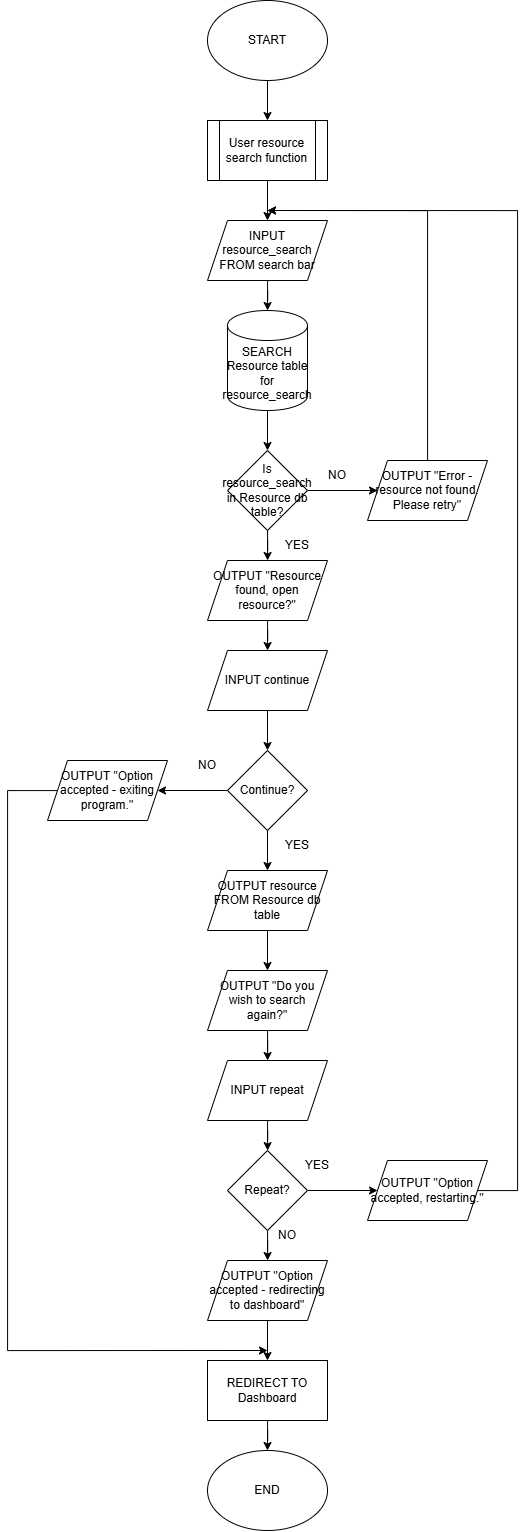

The diagram above was exported from draw.io. Its source (the exported page's mxGraphModel, read from the mxfile embedded in the PNG):
<mxGraphModel dx="1971" dy="811" grid="1" gridSize="10" guides="1" tooltips="1" connect="1" arrows="1" fold="1" page="1" pageScale="1" pageWidth="1200" pageHeight="1920" math="0" shadow="0">
  <root>
    <mxCell id="0" />
    <mxCell id="1" parent="0" />
    <mxCell id="i7zZvZXNuUtQ6Eur6NG5-3" edge="1" parent="1" source="i7zZvZXNuUtQ6Eur6NG5-1" style="edgeStyle=orthogonalEdgeStyle;rounded=0;orthogonalLoop=1;jettySize=auto;html=1;" target="i7zZvZXNuUtQ6Eur6NG5-2" value="">
      <mxGeometry relative="1" as="geometry" />
    </mxCell>
    <mxCell id="i7zZvZXNuUtQ6Eur6NG5-1" parent="1" style="ellipse;whiteSpace=wrap;html=1;" value="START" vertex="1">
      <mxGeometry height="80" width="120" x="460" y="30" as="geometry" />
    </mxCell>
    <mxCell id="i7zZvZXNuUtQ6Eur6NG5-5" edge="1" parent="1" source="i7zZvZXNuUtQ6Eur6NG5-2" style="edgeStyle=orthogonalEdgeStyle;rounded=0;orthogonalLoop=1;jettySize=auto;html=1;" target="i7zZvZXNuUtQ6Eur6NG5-4" value="">
      <mxGeometry relative="1" as="geometry" />
    </mxCell>
    <mxCell id="i7zZvZXNuUtQ6Eur6NG5-2" parent="1" style="shape=process;whiteSpace=wrap;html=1;backgroundOutline=1;" value="User resource search function" vertex="1">
      <mxGeometry height="60" width="120" x="460" y="150" as="geometry" />
    </mxCell>
    <mxCell id="i7zZvZXNuUtQ6Eur6NG5-7" edge="1" parent="1" source="i7zZvZXNuUtQ6Eur6NG5-4" style="edgeStyle=orthogonalEdgeStyle;rounded=0;orthogonalLoop=1;jettySize=auto;html=1;" target="i7zZvZXNuUtQ6Eur6NG5-6" value="">
      <mxGeometry relative="1" as="geometry" />
    </mxCell>
    <mxCell id="i7zZvZXNuUtQ6Eur6NG5-4" parent="1" style="shape=parallelogram;perimeter=parallelogramPerimeter;whiteSpace=wrap;html=1;fixedSize=1;" value="INPUT resource_search FROM search bar" vertex="1">
      <mxGeometry height="60" width="120" x="460" y="250" as="geometry" />
    </mxCell>
    <mxCell id="i7zZvZXNuUtQ6Eur6NG5-9" edge="1" parent="1" source="i7zZvZXNuUtQ6Eur6NG5-6" style="edgeStyle=orthogonalEdgeStyle;rounded=0;orthogonalLoop=1;jettySize=auto;html=1;" target="i7zZvZXNuUtQ6Eur6NG5-8" value="">
      <mxGeometry relative="1" as="geometry" />
    </mxCell>
    <mxCell id="i7zZvZXNuUtQ6Eur6NG5-6" parent="1" style="shape=cylinder3;whiteSpace=wrap;html=1;boundedLbl=1;backgroundOutline=1;size=15;" value="SEARCH Resource table for resource_search" vertex="1">
      <mxGeometry height="100" width="80" x="480" y="340" as="geometry" />
    </mxCell>
    <mxCell id="i7zZvZXNuUtQ6Eur6NG5-11" edge="1" parent="1" source="i7zZvZXNuUtQ6Eur6NG5-8" style="edgeStyle=orthogonalEdgeStyle;rounded=0;orthogonalLoop=1;jettySize=auto;html=1;" target="i7zZvZXNuUtQ6Eur6NG5-10" value="">
      <mxGeometry relative="1" as="geometry" />
    </mxCell>
    <mxCell id="i7zZvZXNuUtQ6Eur6NG5-15" edge="1" parent="1" source="i7zZvZXNuUtQ6Eur6NG5-8" style="edgeStyle=orthogonalEdgeStyle;rounded=0;orthogonalLoop=1;jettySize=auto;html=1;" target="i7zZvZXNuUtQ6Eur6NG5-14" value="">
      <mxGeometry relative="1" as="geometry" />
    </mxCell>
    <mxCell id="i7zZvZXNuUtQ6Eur6NG5-8" parent="1" style="rhombus;whiteSpace=wrap;html=1;" value="Is resource_search in Resource db table?" vertex="1">
      <mxGeometry height="80" width="80" x="480" y="480" as="geometry" />
    </mxCell>
    <mxCell id="i7zZvZXNuUtQ6Eur6NG5-12" edge="1" parent="1" source="i7zZvZXNuUtQ6Eur6NG5-10" style="edgeStyle=orthogonalEdgeStyle;rounded=0;orthogonalLoop=1;jettySize=auto;html=1;">
      <mxGeometry relative="1" as="geometry">
        <Array as="points">
          <mxPoint x="680" y="240" />
        </Array>
        <mxPoint x="520" y="240" as="targetPoint" />
      </mxGeometry>
    </mxCell>
    <mxCell id="i7zZvZXNuUtQ6Eur6NG5-10" parent="1" style="shape=parallelogram;perimeter=parallelogramPerimeter;whiteSpace=wrap;html=1;fixedSize=1;" value="OUTPUT &quot;Error - resource not found. Please retry&quot;" vertex="1">
      <mxGeometry height="60" width="120" x="620" y="490" as="geometry" />
    </mxCell>
    <mxCell id="i7zZvZXNuUtQ6Eur6NG5-13" parent="1" style="text;html=1;whiteSpace=wrap;strokeColor=none;fillColor=none;align=center;verticalAlign=middle;rounded=0;" value="NO" vertex="1">
      <mxGeometry height="30" width="60" x="560" y="490" as="geometry" />
    </mxCell>
    <mxCell id="i7zZvZXNuUtQ6Eur6NG5-20" edge="1" parent="1" source="i7zZvZXNuUtQ6Eur6NG5-14" style="edgeStyle=orthogonalEdgeStyle;rounded=0;orthogonalLoop=1;jettySize=auto;html=1;" target="i7zZvZXNuUtQ6Eur6NG5-19" value="">
      <mxGeometry relative="1" as="geometry" />
    </mxCell>
    <mxCell id="i7zZvZXNuUtQ6Eur6NG5-14" parent="1" style="shape=parallelogram;perimeter=parallelogramPerimeter;whiteSpace=wrap;html=1;fixedSize=1;" value="OUTPUT &quot;Resource found, open resource?&quot;" vertex="1">
      <mxGeometry height="60" width="120" x="460" y="590" as="geometry" />
    </mxCell>
    <mxCell id="i7zZvZXNuUtQ6Eur6NG5-16" parent="1" style="text;html=1;whiteSpace=wrap;strokeColor=none;fillColor=none;align=center;verticalAlign=middle;rounded=0;" value="YES" vertex="1">
      <mxGeometry height="30" width="60" x="520" y="560" as="geometry" />
    </mxCell>
    <mxCell id="i7zZvZXNuUtQ6Eur6NG5-22" edge="1" parent="1" source="i7zZvZXNuUtQ6Eur6NG5-19" style="edgeStyle=orthogonalEdgeStyle;rounded=0;orthogonalLoop=1;jettySize=auto;html=1;" target="i7zZvZXNuUtQ6Eur6NG5-21" value="">
      <mxGeometry relative="1" as="geometry" />
    </mxCell>
    <mxCell id="i7zZvZXNuUtQ6Eur6NG5-19" parent="1" style="shape=parallelogram;perimeter=parallelogramPerimeter;whiteSpace=wrap;html=1;fixedSize=1;" value="INPUT continue" vertex="1">
      <mxGeometry height="60" width="120" x="460" y="680" as="geometry" />
    </mxCell>
    <mxCell id="i7zZvZXNuUtQ6Eur6NG5-24" edge="1" parent="1" source="i7zZvZXNuUtQ6Eur6NG5-21" style="edgeStyle=orthogonalEdgeStyle;rounded=0;orthogonalLoop=1;jettySize=auto;html=1;" target="i7zZvZXNuUtQ6Eur6NG5-23" value="">
      <mxGeometry relative="1" as="geometry" />
    </mxCell>
    <mxCell id="i7zZvZXNuUtQ6Eur6NG5-27" edge="1" parent="1" source="i7zZvZXNuUtQ6Eur6NG5-21" style="edgeStyle=orthogonalEdgeStyle;rounded=0;orthogonalLoop=1;jettySize=auto;html=1;" target="i7zZvZXNuUtQ6Eur6NG5-26" value="">
      <mxGeometry relative="1" as="geometry" />
    </mxCell>
    <mxCell id="i7zZvZXNuUtQ6Eur6NG5-21" parent="1" style="rhombus;whiteSpace=wrap;html=1;" value="Continue?" vertex="1">
      <mxGeometry height="80" width="80" x="480" y="780" as="geometry" />
    </mxCell>
    <mxCell id="i7zZvZXNuUtQ6Eur6NG5-48" edge="1" parent="1" source="i7zZvZXNuUtQ6Eur6NG5-23" style="edgeStyle=orthogonalEdgeStyle;rounded=0;orthogonalLoop=1;jettySize=auto;html=1;">
      <mxGeometry relative="1" as="geometry">
        <Array as="points">
          <mxPoint x="260" y="820" />
          <mxPoint x="260" y="1380" />
        </Array>
        <mxPoint x="520" y="1380" as="targetPoint" />
      </mxGeometry>
    </mxCell>
    <mxCell id="i7zZvZXNuUtQ6Eur6NG5-23" parent="1" style="shape=parallelogram;perimeter=parallelogramPerimeter;whiteSpace=wrap;html=1;fixedSize=1;" value="OUTPUT &quot;Option accepted - exiting program.&quot;" vertex="1">
      <mxGeometry height="60" width="120" x="300" y="790" as="geometry" />
    </mxCell>
    <mxCell id="i7zZvZXNuUtQ6Eur6NG5-25" parent="1" style="text;html=1;whiteSpace=wrap;strokeColor=none;fillColor=none;align=center;verticalAlign=middle;rounded=0;" value="NO" vertex="1">
      <mxGeometry height="30" width="60" x="430" y="780" as="geometry" />
    </mxCell>
    <mxCell id="i7zZvZXNuUtQ6Eur6NG5-29" edge="1" parent="1" source="i7zZvZXNuUtQ6Eur6NG5-26" style="edgeStyle=orthogonalEdgeStyle;rounded=0;orthogonalLoop=1;jettySize=auto;html=1;" target="i7zZvZXNuUtQ6Eur6NG5-28" value="">
      <mxGeometry relative="1" as="geometry" />
    </mxCell>
    <mxCell id="i7zZvZXNuUtQ6Eur6NG5-26" parent="1" style="shape=parallelogram;perimeter=parallelogramPerimeter;whiteSpace=wrap;html=1;fixedSize=1;" value="OUTPUT resource FROM Resource db table" vertex="1">
      <mxGeometry height="60" width="120" x="460" y="900" as="geometry" />
    </mxCell>
    <mxCell id="i7zZvZXNuUtQ6Eur6NG5-32" edge="1" parent="1" source="i7zZvZXNuUtQ6Eur6NG5-28" style="edgeStyle=orthogonalEdgeStyle;rounded=0;orthogonalLoop=1;jettySize=auto;html=1;" target="i7zZvZXNuUtQ6Eur6NG5-31" value="">
      <mxGeometry relative="1" as="geometry" />
    </mxCell>
    <mxCell id="i7zZvZXNuUtQ6Eur6NG5-28" parent="1" style="shape=parallelogram;perimeter=parallelogramPerimeter;whiteSpace=wrap;html=1;fixedSize=1;" value="OUTPUT &quot;Do you wish to search again?&quot;" vertex="1">
      <mxGeometry height="60" width="120" x="460" y="1000" as="geometry" />
    </mxCell>
    <mxCell id="i7zZvZXNuUtQ6Eur6NG5-30" parent="1" style="text;html=1;whiteSpace=wrap;strokeColor=none;fillColor=none;align=center;verticalAlign=middle;rounded=0;" value="YES" vertex="1">
      <mxGeometry height="30" width="60" x="520" y="860" as="geometry" />
    </mxCell>
    <mxCell id="i7zZvZXNuUtQ6Eur6NG5-36" edge="1" parent="1" source="i7zZvZXNuUtQ6Eur6NG5-31" style="edgeStyle=orthogonalEdgeStyle;rounded=0;orthogonalLoop=1;jettySize=auto;html=1;" target="i7zZvZXNuUtQ6Eur6NG5-35" value="">
      <mxGeometry relative="1" as="geometry" />
    </mxCell>
    <mxCell id="i7zZvZXNuUtQ6Eur6NG5-31" parent="1" style="shape=parallelogram;perimeter=parallelogramPerimeter;whiteSpace=wrap;html=1;fixedSize=1;" value="INPUT repeat" vertex="1">
      <mxGeometry height="60" width="120" x="460" y="1090" as="geometry" />
    </mxCell>
    <mxCell id="i7zZvZXNuUtQ6Eur6NG5-38" edge="1" parent="1" source="i7zZvZXNuUtQ6Eur6NG5-35" style="edgeStyle=orthogonalEdgeStyle;rounded=0;orthogonalLoop=1;jettySize=auto;html=1;" target="i7zZvZXNuUtQ6Eur6NG5-37" value="">
      <mxGeometry relative="1" as="geometry" />
    </mxCell>
    <mxCell id="i7zZvZXNuUtQ6Eur6NG5-44" edge="1" parent="1" source="i7zZvZXNuUtQ6Eur6NG5-35" style="edgeStyle=orthogonalEdgeStyle;rounded=0;orthogonalLoop=1;jettySize=auto;html=1;" target="i7zZvZXNuUtQ6Eur6NG5-43" value="">
      <mxGeometry relative="1" as="geometry" />
    </mxCell>
    <mxCell id="i7zZvZXNuUtQ6Eur6NG5-35" parent="1" style="rhombus;whiteSpace=wrap;html=1;" value="Repeat?" vertex="1">
      <mxGeometry height="80" width="80" x="480" y="1180" as="geometry" />
    </mxCell>
    <mxCell id="i7zZvZXNuUtQ6Eur6NG5-40" edge="1" parent="1" source="i7zZvZXNuUtQ6Eur6NG5-37" style="edgeStyle=orthogonalEdgeStyle;rounded=0;orthogonalLoop=1;jettySize=auto;html=1;" target="i7zZvZXNuUtQ6Eur6NG5-39" value="">
      <mxGeometry relative="1" as="geometry" />
    </mxCell>
    <mxCell id="i7zZvZXNuUtQ6Eur6NG5-37" parent="1" style="shape=parallelogram;perimeter=parallelogramPerimeter;whiteSpace=wrap;html=1;fixedSize=1;" value="OUTPUT &quot;Option accepted - redirecting to dashboard&quot;" vertex="1">
      <mxGeometry height="60" width="120" x="460" y="1290" as="geometry" />
    </mxCell>
    <mxCell id="i7zZvZXNuUtQ6Eur6NG5-42" edge="1" parent="1" source="i7zZvZXNuUtQ6Eur6NG5-39" style="edgeStyle=orthogonalEdgeStyle;rounded=0;orthogonalLoop=1;jettySize=auto;html=1;" target="i7zZvZXNuUtQ6Eur6NG5-41" value="">
      <mxGeometry relative="1" as="geometry" />
    </mxCell>
    <mxCell id="i7zZvZXNuUtQ6Eur6NG5-39" parent="1" style="whiteSpace=wrap;html=1;" value="REDIRECT TO Dashboard" vertex="1">
      <mxGeometry height="60" width="120" x="460" y="1390" as="geometry" />
    </mxCell>
    <mxCell id="i7zZvZXNuUtQ6Eur6NG5-41" parent="1" style="ellipse;whiteSpace=wrap;html=1;" value="END" vertex="1">
      <mxGeometry height="80" width="120" x="460" y="1480" as="geometry" />
    </mxCell>
    <mxCell id="i7zZvZXNuUtQ6Eur6NG5-47" edge="1" parent="1" source="i7zZvZXNuUtQ6Eur6NG5-43" style="edgeStyle=orthogonalEdgeStyle;rounded=0;orthogonalLoop=1;jettySize=auto;html=1;">
      <mxGeometry relative="1" as="geometry">
        <Array as="points">
          <mxPoint x="770" y="1220" />
          <mxPoint x="770" y="240" />
        </Array>
        <mxPoint x="520" y="240" as="targetPoint" />
      </mxGeometry>
    </mxCell>
    <mxCell id="i7zZvZXNuUtQ6Eur6NG5-43" parent="1" style="shape=parallelogram;perimeter=parallelogramPerimeter;whiteSpace=wrap;html=1;fixedSize=1;" value="OUTPUT &quot;Option accepted, restarting.&quot;" vertex="1">
      <mxGeometry height="60" width="120" x="620" y="1190" as="geometry" />
    </mxCell>
    <mxCell id="i7zZvZXNuUtQ6Eur6NG5-45" parent="1" style="text;html=1;whiteSpace=wrap;strokeColor=none;fillColor=none;align=center;verticalAlign=middle;rounded=0;" value="YES" vertex="1">
      <mxGeometry height="30" width="60" x="540" y="1180" as="geometry" />
    </mxCell>
    <mxCell id="i7zZvZXNuUtQ6Eur6NG5-46" parent="1" style="text;html=1;whiteSpace=wrap;strokeColor=none;fillColor=none;align=center;verticalAlign=middle;rounded=0;" value="NO" vertex="1">
      <mxGeometry height="30" width="60" x="510" y="1250" as="geometry" />
    </mxCell>
  </root>
</mxGraphModel>